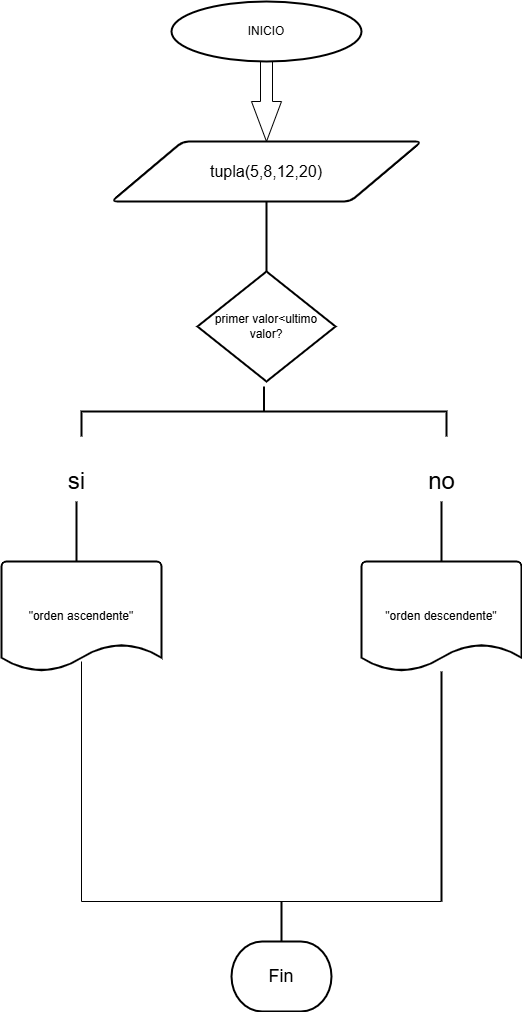

The diagram above was exported from draw.io. Its source (the exported page's mxGraphModel, read from the mxfile embedded in the PNG):
<mxGraphModel dx="1042" dy="510" grid="1" gridSize="10" guides="1" tooltips="1" connect="1" arrows="1" fold="1" page="1" pageScale="1" pageWidth="827" pageHeight="1169" math="0" shadow="0">
  <root>
    <mxCell id="0" />
    <mxCell id="1" parent="0" />
    <mxCell id="D8EgAGg_tOP6zljfIVVe-4" value="" style="html=1;shadow=0;dashed=0;align=center;verticalAlign=middle;shape=mxgraph.arrows2.arrow;dy=0.6;dx=40;direction=south;notch=0;" parent="1" vertex="1">
      <mxGeometry x="370" y="80" width="30" height="80" as="geometry" />
    </mxCell>
    <mxCell id="D8EgAGg_tOP6zljfIVVe-6" value="&lt;font size=&quot;3&quot;&gt;tupla(5,8,12,20)&lt;/font&gt;" style="shape=parallelogram;html=1;strokeWidth=2;perimeter=parallelogramPerimeter;whiteSpace=wrap;rounded=1;arcSize=12;size=0.23;" parent="1" vertex="1">
      <mxGeometry x="230" y="160" width="310" height="60" as="geometry" />
    </mxCell>
    <mxCell id="D8EgAGg_tOP6zljfIVVe-18" value="&lt;font style=&quot;vertical-align: inherit;&quot;&gt;&lt;font style=&quot;vertical-align: inherit;&quot;&gt;INICIO&lt;/font&gt;&lt;/font&gt;" style="strokeWidth=2;html=1;shape=mxgraph.flowchart.start_1;whiteSpace=wrap;" parent="1" vertex="1">
      <mxGeometry x="290" y="20" width="190" height="60" as="geometry" />
    </mxCell>
    <mxCell id="D8EgAGg_tOP6zljfIVVe-68" value="&lt;font style=&quot;font-size: 18px;&quot;&gt;Fin&lt;/font&gt;" style="strokeWidth=2;html=1;shape=mxgraph.flowchart.terminator;whiteSpace=wrap;" parent="1" vertex="1">
      <mxGeometry x="350" y="960" width="100" height="70" as="geometry" />
    </mxCell>
    <mxCell id="D8EgAGg_tOP6zljfIVVe-75" value="&lt;font style=&quot;font-size: 24px;&quot;&gt;si&lt;/font&gt;" style="text;html=1;align=center;verticalAlign=middle;resizable=0;points=[];autosize=1;strokeColor=none;fillColor=none;" parent="1" vertex="1">
      <mxGeometry x="175" y="480" width="40" height="40" as="geometry" />
    </mxCell>
    <mxCell id="D8EgAGg_tOP6zljfIVVe-78" value="&lt;font style=&quot;font-size: 24px;&quot;&gt;no&lt;/font&gt;" style="text;html=1;align=center;verticalAlign=middle;resizable=0;points=[];autosize=1;strokeColor=none;fillColor=none;" parent="1" vertex="1">
      <mxGeometry x="535" y="480" width="50" height="40" as="geometry" />
    </mxCell>
    <mxCell id="D8EgAGg_tOP6zljfIVVe-79" value="" style="line;strokeWidth=2;direction=south;html=1;" parent="1" vertex="1">
      <mxGeometry x="190" y="520" width="10" height="60" as="geometry" />
    </mxCell>
    <mxCell id="D8EgAGg_tOP6zljfIVVe-80" value="" style="line;strokeWidth=2;direction=south;html=1;" parent="1" vertex="1">
      <mxGeometry x="555" y="520" width="10" height="60" as="geometry" />
    </mxCell>
    <mxCell id="D8EgAGg_tOP6zljfIVVe-111" value="" style="line;strokeWidth=2;direction=south;html=1;" parent="1" vertex="1">
      <mxGeometry x="395" y="920" width="10" height="40" as="geometry" />
    </mxCell>
    <mxCell id="OxE0gLjbz27IqxSMckJr-5" value="" style="shape=partialRectangle;whiteSpace=wrap;html=1;top=0;left=0;fillColor=none;rotation=90;" parent="1" vertex="1">
      <mxGeometry x="260" y="620" width="240" height="360" as="geometry" />
    </mxCell>
    <mxCell id="OxE0gLjbz27IqxSMckJr-6" value="" style="line;strokeWidth=2;direction=south;html=1;" parent="1" vertex="1">
      <mxGeometry x="555" y="690" width="10" height="230" as="geometry" />
    </mxCell>
    <mxCell id="OxE0gLjbz27IqxSMckJr-9" value="primer valor&amp;lt;ultimo valor?" style="strokeWidth=2;html=1;shape=mxgraph.flowchart.decision;whiteSpace=wrap;" parent="1" vertex="1">
      <mxGeometry x="315.94" y="290" width="138.12" height="110" as="geometry" />
    </mxCell>
    <mxCell id="Zdd_E8ot0__pe8fsTmFx-2" value="" style="line;strokeWidth=2;direction=south;html=1;" vertex="1" parent="1">
      <mxGeometry x="380" y="220" width="10" height="70" as="geometry" />
    </mxCell>
    <mxCell id="Zdd_E8ot0__pe8fsTmFx-15" value="" style="strokeWidth=2;html=1;shape=mxgraph.flowchart.annotation_2;align=left;labelPosition=right;pointerEvents=1;rotation=90;" vertex="1" parent="1">
      <mxGeometry x="357.5" y="247.5" width="50" height="365" as="geometry" />
    </mxCell>
    <mxCell id="Zdd_E8ot0__pe8fsTmFx-16" value="&quot;orden descendente&quot;" style="strokeWidth=2;html=1;shape=mxgraph.flowchart.document2;whiteSpace=wrap;size=0.25;" vertex="1" parent="1">
      <mxGeometry x="480" y="580" width="160" height="110" as="geometry" />
    </mxCell>
    <mxCell id="Zdd_E8ot0__pe8fsTmFx-17" value="&quot;orden ascendente&quot;" style="strokeWidth=2;html=1;shape=mxgraph.flowchart.document2;whiteSpace=wrap;size=0.25;" vertex="1" parent="1">
      <mxGeometry x="120" y="580" width="160" height="110" as="geometry" />
    </mxCell>
  </root>
</mxGraphModel>